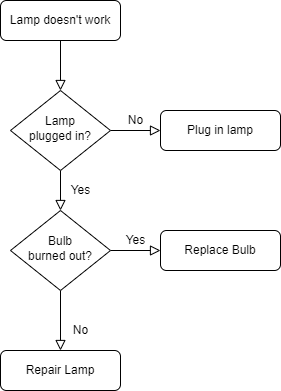

The diagram above was exported from draw.io. Its source (the exported page's mxGraphModel, read from the mxfile embedded in the PNG):
<mxGraphModel dx="782" dy="458" grid="1" gridSize="10" guides="1" tooltips="1" connect="1" arrows="1" fold="1" page="1" pageScale="1" pageWidth="827" pageHeight="1169" math="0" shadow="0">
  <root>
    <mxCell id="WIyWlLk6GJQsqaUBKTNV-0" />
    <mxCell id="WIyWlLk6GJQsqaUBKTNV-1" parent="WIyWlLk6GJQsqaUBKTNV-0" />
    <mxCell id="WIyWlLk6GJQsqaUBKTNV-2" value="" style="rounded=0;html=1;jettySize=auto;orthogonalLoop=1;fontSize=11;endArrow=block;endFill=0;endSize=8;strokeWidth=1;shadow=0;labelBackgroundColor=none;edgeStyle=orthogonalEdgeStyle;" parent="WIyWlLk6GJQsqaUBKTNV-1" source="WIyWlLk6GJQsqaUBKTNV-3" target="WIyWlLk6GJQsqaUBKTNV-6" edge="1">
      <mxGeometry relative="1" as="geometry" />
    </mxCell>
    <mxCell id="WIyWlLk6GJQsqaUBKTNV-3" value="Lamp doesn't work" style="rounded=1;whiteSpace=wrap;html=1;fontSize=12;glass=0;strokeWidth=1;shadow=0;" parent="WIyWlLk6GJQsqaUBKTNV-1" vertex="1">
      <mxGeometry x="160" y="80" width="120" height="40" as="geometry" />
    </mxCell>
    <mxCell id="WIyWlLk6GJQsqaUBKTNV-4" value="Yes" style="rounded=0;html=1;jettySize=auto;orthogonalLoop=1;fontSize=11;endArrow=block;endFill=0;endSize=8;strokeWidth=1;shadow=0;labelBackgroundColor=none;edgeStyle=orthogonalEdgeStyle;" parent="WIyWlLk6GJQsqaUBKTNV-1" source="WIyWlLk6GJQsqaUBKTNV-6" target="WIyWlLk6GJQsqaUBKTNV-10" edge="1">
      <mxGeometry y="20" relative="1" as="geometry">
        <mxPoint as="offset" />
      </mxGeometry>
    </mxCell>
    <mxCell id="WIyWlLk6GJQsqaUBKTNV-5" value="No" style="edgeStyle=orthogonalEdgeStyle;rounded=0;html=1;jettySize=auto;orthogonalLoop=1;fontSize=11;endArrow=block;endFill=0;endSize=8;strokeWidth=1;shadow=0;labelBackgroundColor=none;" parent="WIyWlLk6GJQsqaUBKTNV-1" source="WIyWlLk6GJQsqaUBKTNV-6" target="WIyWlLk6GJQsqaUBKTNV-7" edge="1">
      <mxGeometry y="10" relative="1" as="geometry">
        <mxPoint as="offset" />
      </mxGeometry>
    </mxCell>
    <mxCell id="WIyWlLk6GJQsqaUBKTNV-6" value="Lamp&lt;br&gt;plugged in?" style="rhombus;whiteSpace=wrap;html=1;shadow=0;fontFamily=Helvetica;fontSize=12;align=center;strokeWidth=1;spacing=6;spacingTop=-4;" parent="WIyWlLk6GJQsqaUBKTNV-1" vertex="1">
      <mxGeometry x="170" y="170" width="100" height="80" as="geometry" />
    </mxCell>
    <mxCell id="WIyWlLk6GJQsqaUBKTNV-7" value="Plug in lamp" style="rounded=1;whiteSpace=wrap;html=1;fontSize=12;glass=0;strokeWidth=1;shadow=0;" parent="WIyWlLk6GJQsqaUBKTNV-1" vertex="1">
      <mxGeometry x="320" y="190" width="120" height="40" as="geometry" />
    </mxCell>
    <mxCell id="WIyWlLk6GJQsqaUBKTNV-8" value="No" style="rounded=0;html=1;jettySize=auto;orthogonalLoop=1;fontSize=11;endArrow=block;endFill=0;endSize=8;strokeWidth=1;shadow=0;labelBackgroundColor=none;edgeStyle=orthogonalEdgeStyle;" parent="WIyWlLk6GJQsqaUBKTNV-1" source="WIyWlLk6GJQsqaUBKTNV-10" target="WIyWlLk6GJQsqaUBKTNV-11" edge="1">
      <mxGeometry x="0.3333" y="20" relative="1" as="geometry">
        <mxPoint as="offset" />
      </mxGeometry>
    </mxCell>
    <mxCell id="WIyWlLk6GJQsqaUBKTNV-9" value="Yes" style="edgeStyle=orthogonalEdgeStyle;rounded=0;html=1;jettySize=auto;orthogonalLoop=1;fontSize=11;endArrow=block;endFill=0;endSize=8;strokeWidth=1;shadow=0;labelBackgroundColor=none;" parent="WIyWlLk6GJQsqaUBKTNV-1" source="WIyWlLk6GJQsqaUBKTNV-10" target="WIyWlLk6GJQsqaUBKTNV-12" edge="1">
      <mxGeometry y="10" relative="1" as="geometry">
        <mxPoint as="offset" />
      </mxGeometry>
    </mxCell>
    <mxCell id="WIyWlLk6GJQsqaUBKTNV-10" value="Bulb&lt;br&gt;burned out?" style="rhombus;whiteSpace=wrap;html=1;shadow=0;fontFamily=Helvetica;fontSize=12;align=center;strokeWidth=1;spacing=6;spacingTop=-4;" parent="WIyWlLk6GJQsqaUBKTNV-1" vertex="1">
      <mxGeometry x="170" y="290" width="100" height="80" as="geometry" />
    </mxCell>
    <mxCell id="WIyWlLk6GJQsqaUBKTNV-11" value="Repair Lamp" style="rounded=1;whiteSpace=wrap;html=1;fontSize=12;glass=0;strokeWidth=1;shadow=0;" parent="WIyWlLk6GJQsqaUBKTNV-1" vertex="1">
      <mxGeometry x="160" y="430" width="120" height="40" as="geometry" />
    </mxCell>
    <mxCell id="WIyWlLk6GJQsqaUBKTNV-12" value="Replace Bulb" style="rounded=1;whiteSpace=wrap;html=1;fontSize=12;glass=0;strokeWidth=1;shadow=0;" parent="WIyWlLk6GJQsqaUBKTNV-1" vertex="1">
      <mxGeometry x="320" y="310" width="120" height="40" as="geometry" />
    </mxCell>
  </root>
</mxGraphModel>